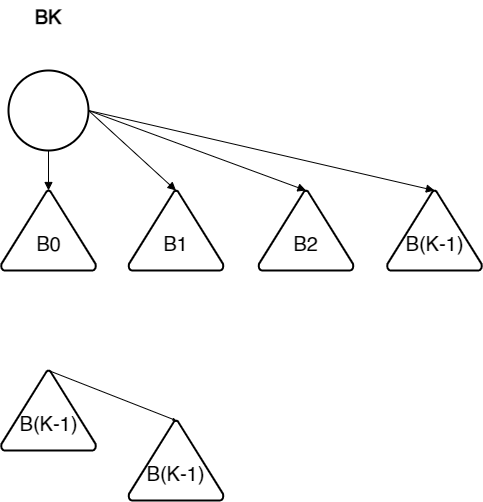

The diagram above was exported from draw.io. Its source (the exported page's mxGraphModel, read from the mxfile embedded in the PNG):
<mxGraphModel dx="2816" dy="1702" grid="1" gridSize="10" guides="1" tooltips="1" connect="1" arrows="1" fold="1" page="1" pageScale="1" pageWidth="1169" pageHeight="827" math="0" shadow="0">
  <root>
    <mxCell id="0" />
    <mxCell id="1" parent="0" />
    <mxCell id="2" style="edgeStyle=none;rounded=0;orthogonalLoop=1;jettySize=auto;html=1;fontSize=20;startArrow=none;startFill=0;endArrow=block;endFill=1;" edge="1" source="6" target="7" parent="1">
      <mxGeometry relative="1" as="geometry" />
    </mxCell>
    <mxCell id="3" style="edgeStyle=none;rounded=0;orthogonalLoop=1;jettySize=auto;html=1;entryX=0.5;entryY=0;entryDx=0;entryDy=0;entryPerimeter=0;fontSize=20;startArrow=none;startFill=0;endArrow=block;endFill=1;exitX=1;exitY=0.5;exitDx=0;exitDy=0;exitPerimeter=0;" edge="1" source="6" target="9" parent="1">
      <mxGeometry relative="1" as="geometry" />
    </mxCell>
    <mxCell id="4" style="edgeStyle=none;rounded=0;orthogonalLoop=1;jettySize=auto;html=1;entryX=0.5;entryY=0;entryDx=0;entryDy=0;entryPerimeter=0;fontSize=20;startArrow=none;startFill=0;endArrow=block;endFill=1;exitX=1;exitY=0.5;exitDx=0;exitDy=0;exitPerimeter=0;" edge="1" source="6" target="10" parent="1">
      <mxGeometry relative="1" as="geometry" />
    </mxCell>
    <mxCell id="5" style="edgeStyle=none;rounded=0;orthogonalLoop=1;jettySize=auto;html=1;entryX=0.5;entryY=0;entryDx=0;entryDy=0;entryPerimeter=0;fontSize=20;startArrow=none;startFill=0;endArrow=block;endFill=1;exitX=1;exitY=0.5;exitDx=0;exitDy=0;exitPerimeter=0;" edge="1" source="6" target="8" parent="1">
      <mxGeometry relative="1" as="geometry" />
    </mxCell>
    <mxCell id="6" value="" style="strokeWidth=2;html=1;shape=mxgraph.flowchart.start_2;whiteSpace=wrap;fontSize=20;" vertex="1" parent="1">
      <mxGeometry x="1280" y="200" width="80" height="80" as="geometry" />
    </mxCell>
    <mxCell id="7" value="&lt;br&gt;B0" style="strokeWidth=2;html=1;shape=mxgraph.flowchart.extract_or_measurement;whiteSpace=wrap;fontSize=20;" vertex="1" parent="1">
      <mxGeometry x="1272.5" y="320" width="95" height="80" as="geometry" />
    </mxCell>
    <mxCell id="8" value="&lt;br&gt;B1" style="strokeWidth=2;html=1;shape=mxgraph.flowchart.extract_or_measurement;whiteSpace=wrap;fontSize=20;" vertex="1" parent="1">
      <mxGeometry x="1400" y="320" width="95" height="80" as="geometry" />
    </mxCell>
    <mxCell id="9" value="&lt;br&gt;B2" style="strokeWidth=2;html=1;shape=mxgraph.flowchart.extract_or_measurement;whiteSpace=wrap;fontSize=20;" vertex="1" parent="1">
      <mxGeometry x="1530" y="320" width="95" height="80" as="geometry" />
    </mxCell>
    <mxCell id="10" value="&lt;br&gt;B(K-1)" style="strokeWidth=2;html=1;shape=mxgraph.flowchart.extract_or_measurement;whiteSpace=wrap;fontSize=20;" vertex="1" parent="1">
      <mxGeometry x="1658.5" y="320" width="95" height="80" as="geometry" />
    </mxCell>
    <mxCell id="11" value="BK" style="text;html=1;strokeColor=none;fillColor=none;align=center;verticalAlign=middle;whiteSpace=wrap;rounded=0;fontSize=20;fontStyle=1" vertex="1" parent="1">
      <mxGeometry x="1290" y="130" width="60" height="30" as="geometry" />
    </mxCell>
    <mxCell id="12" style="edgeStyle=none;rounded=0;orthogonalLoop=1;jettySize=auto;html=1;exitX=0.5;exitY=0;exitDx=0;exitDy=0;exitPerimeter=0;entryX=0.5;entryY=0;entryDx=0;entryDy=0;entryPerimeter=0;fontSize=20;startArrow=none;startFill=0;endArrow=block;endFill=1;startSize=1;endSize=1;" edge="1" source="13" target="14" parent="1">
      <mxGeometry relative="1" as="geometry" />
    </mxCell>
    <mxCell id="13" value="&lt;br&gt;B(K-1)" style="strokeWidth=2;html=1;shape=mxgraph.flowchart.extract_or_measurement;whiteSpace=wrap;fontSize=20;" vertex="1" parent="1">
      <mxGeometry x="1272.5" y="500" width="95" height="80" as="geometry" />
    </mxCell>
    <mxCell id="14" value="&lt;br&gt;B(K-1)" style="strokeWidth=2;html=1;shape=mxgraph.flowchart.extract_or_measurement;whiteSpace=wrap;fontSize=20;" vertex="1" parent="1">
      <mxGeometry x="1400" y="550" width="95" height="80" as="geometry" />
    </mxCell>
  </root>
</mxGraphModel>